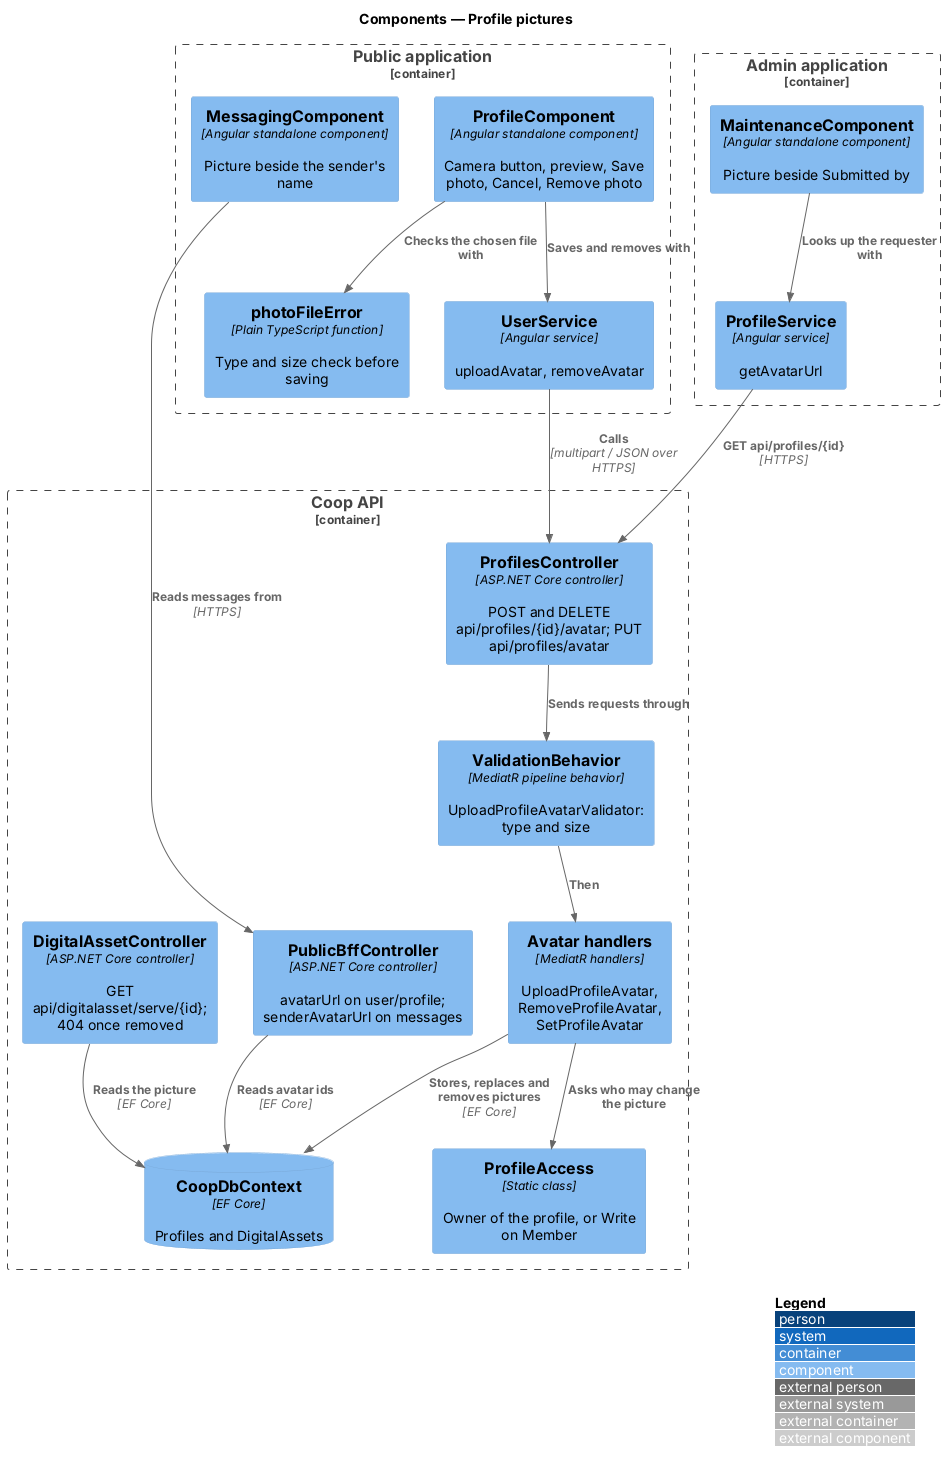

The diagram above was rendered by PlantUML. Its source (embedded in the PNG):
@startuml
!include <C4/C4_Component>
LAYOUT_WITH_LEGEND()
title Components — Profile pictures

Container_Boundary(publicApp, "Public application") {
  Component(profileScreen, "ProfileComponent", "Angular standalone component", "Camera button, preview, Save photo, Cancel, Remove photo")
  Component(check, "photoFileError", "Plain TypeScript function", "Type and size check before saving")
  Component(userService, "UserService", "Angular service", "uploadAvatar, removeAvatar")
  Component(chat, "MessagingComponent", "Angular standalone component", "Picture beside the sender's name")
}
Container_Boundary(adminApp, "Admin application") {
  Component(officeScreen, "MaintenanceComponent", "Angular standalone component", "Picture beside Submitted by")
  Component(profileService, "ProfileService", "Angular service", "getAvatarUrl")
}
Container_Boundary(api, "Coop API") {
  Component(controller, "ProfilesController", "ASP.NET Core controller", "POST and DELETE api/profiles/{id}/avatar; PUT api/profiles/avatar")
  Component(validation, "ValidationBehavior", "MediatR pipeline behavior", "UploadProfileAvatarValidator: type and size")
  Component(handlers, "Avatar handlers", "MediatR handlers", "UploadProfileAvatar, RemoveProfileAvatar, SetProfileAvatar")
  Component(access, "ProfileAccess", "Static class", "Owner of the profile, or Write on Member")
  Component(bff, "PublicBffController", "ASP.NET Core controller", "avatarUrl on user/profile; senderAvatarUrl on messages")
  Component(serve, "DigitalAssetController", "ASP.NET Core controller", "GET api/digitalasset/serve/{id}; 404 once removed")
  ComponentDb(db, "CoopDbContext", "EF Core", "Profiles and DigitalAssets")
}
Rel(profileScreen, check, "Checks the chosen file with")
Rel(profileScreen, userService, "Saves and removes with")
Rel(userService, controller, "Calls", "multipart / JSON over HTTPS")
Rel(chat, bff, "Reads messages from", "HTTPS")
Rel(officeScreen, profileService, "Looks up the requester with")
Rel(profileService, controller, "GET api/profiles/{id}", "HTTPS")
Rel(controller, validation, "Sends requests through")
Rel(validation, handlers, "Then")
Rel(handlers, access, "Asks who may change the picture")
Rel(handlers, db, "Stores, replaces and removes pictures", "EF Core")
Rel(bff, db, "Reads avatar ids", "EF Core")
Rel(serve, db, "Reads the picture", "EF Core")
@enduml